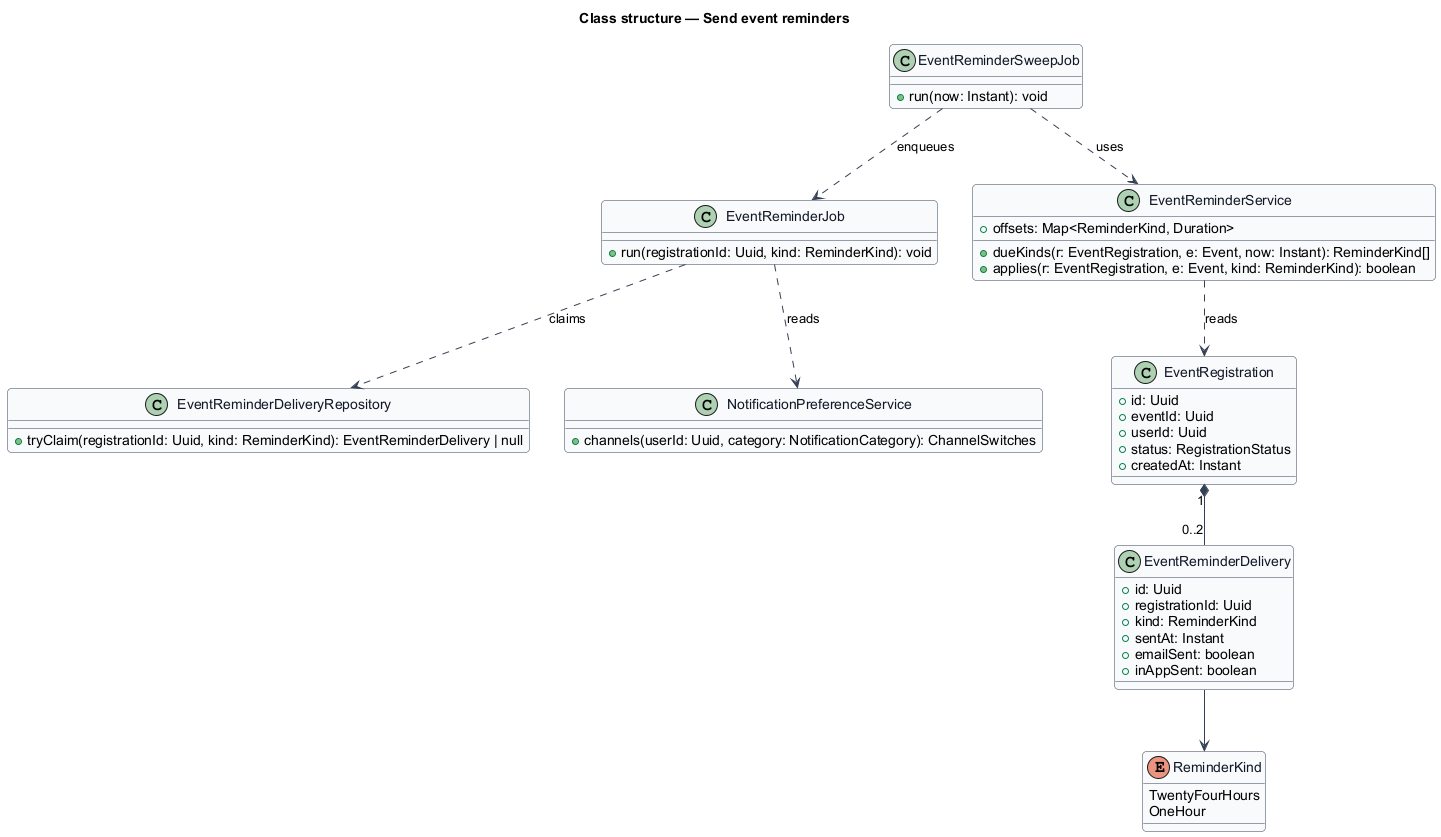

The diagram above was rendered by PlantUML. Its source (embedded in the PNG):
@startuml
' --- shared skin header ---
skinparam backgroundColor #FFFFFF
skinparam shadowing false
skinparam roundcorner 8
skinparam defaultFontName Arial
skinparam ArrowColor #344054
skinparam class {
  BorderColor #344054
  FontColor #101828
  BackgroundColor #F9FAFB
}
' --------------------------
title Class structure — Send event reminders

class EventReminderSweepJob {
  +run(now: Instant): void
}
class EventReminderJob {
  +run(registrationId: Uuid, kind: ReminderKind): void
}
class EventReminderService {
  +offsets: Map<ReminderKind, Duration>
  +dueKinds(r: EventRegistration, e: Event, now: Instant): ReminderKind[]
  +applies(r: EventRegistration, e: Event, kind: ReminderKind): boolean
}
class EventReminderDelivery {
  +id: Uuid
  +registrationId: Uuid
  +kind: ReminderKind
  +sentAt: Instant
  +emailSent: boolean
  +inAppSent: boolean
}
class EventReminderDeliveryRepository {
  +tryClaim(registrationId: Uuid, kind: ReminderKind): EventReminderDelivery | null
}
class NotificationPreferenceService {
  +channels(userId: Uuid, category: NotificationCategory): ChannelSwitches
}
class EventRegistration {
  +id: Uuid
  +eventId: Uuid
  +userId: Uuid
  +status: RegistrationStatus
  +createdAt: Instant
}
enum ReminderKind {
  TwentyFourHours
  OneHour
}
EventReminderSweepJob ..> EventReminderService : uses
EventReminderSweepJob ..> EventReminderJob : enqueues
EventReminderJob ..> EventReminderDeliveryRepository : claims
EventReminderJob ..> NotificationPreferenceService : reads
EventReminderService ..> EventRegistration : reads
EventRegistration "1" *-- "0..2" EventReminderDelivery
EventReminderDelivery --> ReminderKind
@enduml